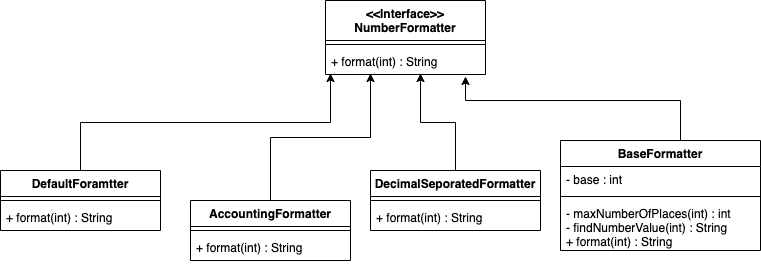

The diagram above was exported from draw.io. Its source (the exported page's mxGraphModel, read from the mxfile embedded in the PNG):
<mxGraphModel dx="954" dy="591" grid="1" gridSize="10" guides="1" tooltips="1" connect="1" arrows="1" fold="1" page="1" pageScale="1" pageWidth="850" pageHeight="1100" math="0" shadow="0">
  <root>
    <mxCell id="0" />
    <mxCell id="1" parent="0" />
    <mxCell id="sSaL_Ab3LHx0jW_MSLiV-1" value="&lt;&lt;Interface&gt;&gt;&#10;NumberFormatter" style="swimlane;fontStyle=1;align=center;verticalAlign=top;childLayout=stackLayout;horizontal=1;startSize=40;horizontalStack=0;resizeParent=1;resizeParentMax=0;resizeLast=0;collapsible=1;marginBottom=0;" vertex="1" parent="1">
      <mxGeometry x="345" y="100" width="160" height="74" as="geometry">
        <mxRectangle x="345" y="90" width="140" height="40" as="alternateBounds" />
      </mxGeometry>
    </mxCell>
    <mxCell id="sSaL_Ab3LHx0jW_MSLiV-3" value="" style="line;strokeWidth=1;fillColor=none;align=left;verticalAlign=middle;spacingTop=-1;spacingLeft=3;spacingRight=3;rotatable=0;labelPosition=right;points=[];portConstraint=eastwest;strokeColor=inherit;" vertex="1" parent="sSaL_Ab3LHx0jW_MSLiV-1">
      <mxGeometry y="40" width="160" height="8" as="geometry" />
    </mxCell>
    <mxCell id="sSaL_Ab3LHx0jW_MSLiV-4" value="+ format(int) : String" style="text;strokeColor=none;fillColor=none;align=left;verticalAlign=top;spacingLeft=4;spacingRight=4;overflow=hidden;rotatable=0;points=[[0,0.5],[1,0.5]];portConstraint=eastwest;" vertex="1" parent="sSaL_Ab3LHx0jW_MSLiV-1">
      <mxGeometry y="48" width="160" height="26" as="geometry" />
    </mxCell>
    <mxCell id="sSaL_Ab3LHx0jW_MSLiV-10" style="edgeStyle=orthogonalEdgeStyle;rounded=0;orthogonalLoop=1;jettySize=auto;html=1;" edge="1" parent="1" source="sSaL_Ab3LHx0jW_MSLiV-5">
      <mxGeometry relative="1" as="geometry">
        <mxPoint x="350" y="173" as="targetPoint" />
        <Array as="points">
          <mxPoint x="100" y="222" />
          <mxPoint x="350" y="222" />
          <mxPoint x="350" y="173" />
        </Array>
      </mxGeometry>
    </mxCell>
    <mxCell id="sSaL_Ab3LHx0jW_MSLiV-5" value="DefaultForamtter" style="swimlane;fontStyle=1;align=center;verticalAlign=top;childLayout=stackLayout;horizontal=1;startSize=26;horizontalStack=0;resizeParent=1;resizeParentMax=0;resizeLast=0;collapsible=1;marginBottom=0;" vertex="1" parent="1">
      <mxGeometry x="20" y="270" width="160" height="60" as="geometry" />
    </mxCell>
    <mxCell id="sSaL_Ab3LHx0jW_MSLiV-7" value="" style="line;strokeWidth=1;fillColor=none;align=left;verticalAlign=middle;spacingTop=-1;spacingLeft=3;spacingRight=3;rotatable=0;labelPosition=right;points=[];portConstraint=eastwest;strokeColor=inherit;" vertex="1" parent="sSaL_Ab3LHx0jW_MSLiV-5">
      <mxGeometry y="26" width="160" height="8" as="geometry" />
    </mxCell>
    <mxCell id="sSaL_Ab3LHx0jW_MSLiV-8" value="+ format(int) : String" style="text;strokeColor=none;fillColor=none;align=left;verticalAlign=top;spacingLeft=4;spacingRight=4;overflow=hidden;rotatable=0;points=[[0,0.5],[1,0.5]];portConstraint=eastwest;" vertex="1" parent="sSaL_Ab3LHx0jW_MSLiV-5">
      <mxGeometry y="34" width="160" height="26" as="geometry" />
    </mxCell>
    <mxCell id="sSaL_Ab3LHx0jW_MSLiV-15" style="edgeStyle=orthogonalEdgeStyle;rounded=0;orthogonalLoop=1;jettySize=auto;html=1;" edge="1" parent="1" source="sSaL_Ab3LHx0jW_MSLiV-11">
      <mxGeometry relative="1" as="geometry">
        <mxPoint x="390" y="173" as="targetPoint" />
        <Array as="points">
          <mxPoint x="290" y="237" />
          <mxPoint x="390" y="237" />
          <mxPoint x="390" y="173" />
        </Array>
      </mxGeometry>
    </mxCell>
    <mxCell id="sSaL_Ab3LHx0jW_MSLiV-11" value="AccountingFormatter" style="swimlane;fontStyle=1;align=center;verticalAlign=top;childLayout=stackLayout;horizontal=1;startSize=26;horizontalStack=0;resizeParent=1;resizeParentMax=0;resizeLast=0;collapsible=1;marginBottom=0;" vertex="1" parent="1">
      <mxGeometry x="210" y="300" width="160" height="60" as="geometry" />
    </mxCell>
    <mxCell id="sSaL_Ab3LHx0jW_MSLiV-13" value="" style="line;strokeWidth=1;fillColor=none;align=left;verticalAlign=middle;spacingTop=-1;spacingLeft=3;spacingRight=3;rotatable=0;labelPosition=right;points=[];portConstraint=eastwest;strokeColor=inherit;" vertex="1" parent="sSaL_Ab3LHx0jW_MSLiV-11">
      <mxGeometry y="26" width="160" height="8" as="geometry" />
    </mxCell>
    <mxCell id="sSaL_Ab3LHx0jW_MSLiV-14" value="+ format(int) : String" style="text;strokeColor=none;fillColor=none;align=left;verticalAlign=top;spacingLeft=4;spacingRight=4;overflow=hidden;rotatable=0;points=[[0,0.5],[1,0.5]];portConstraint=eastwest;" vertex="1" parent="sSaL_Ab3LHx0jW_MSLiV-11">
      <mxGeometry y="34" width="160" height="26" as="geometry" />
    </mxCell>
    <mxCell id="sSaL_Ab3LHx0jW_MSLiV-20" style="edgeStyle=orthogonalEdgeStyle;rounded=0;orthogonalLoop=1;jettySize=auto;html=1;" edge="1" parent="1" source="sSaL_Ab3LHx0jW_MSLiV-16">
      <mxGeometry relative="1" as="geometry">
        <mxPoint x="440" y="173" as="targetPoint" />
        <Array as="points">
          <mxPoint x="475" y="222" />
          <mxPoint x="440" y="222" />
          <mxPoint x="440" y="173" />
        </Array>
      </mxGeometry>
    </mxCell>
    <mxCell id="sSaL_Ab3LHx0jW_MSLiV-16" value="DecimalSeporatedFormatter" style="swimlane;fontStyle=1;align=center;verticalAlign=top;childLayout=stackLayout;horizontal=1;startSize=26;horizontalStack=0;resizeParent=1;resizeParentMax=0;resizeLast=0;collapsible=1;marginBottom=0;" vertex="1" parent="1">
      <mxGeometry x="390" y="270" width="170" height="60" as="geometry" />
    </mxCell>
    <mxCell id="sSaL_Ab3LHx0jW_MSLiV-18" value="" style="line;strokeWidth=1;fillColor=none;align=left;verticalAlign=middle;spacingTop=-1;spacingLeft=3;spacingRight=3;rotatable=0;labelPosition=right;points=[];portConstraint=eastwest;strokeColor=inherit;" vertex="1" parent="sSaL_Ab3LHx0jW_MSLiV-16">
      <mxGeometry y="26" width="170" height="8" as="geometry" />
    </mxCell>
    <mxCell id="sSaL_Ab3LHx0jW_MSLiV-19" value="+ format(int) : String" style="text;strokeColor=none;fillColor=none;align=left;verticalAlign=top;spacingLeft=4;spacingRight=4;overflow=hidden;rotatable=0;points=[[0,0.5],[1,0.5]];portConstraint=eastwest;" vertex="1" parent="sSaL_Ab3LHx0jW_MSLiV-16">
      <mxGeometry y="34" width="170" height="26" as="geometry" />
    </mxCell>
    <mxCell id="sSaL_Ab3LHx0jW_MSLiV-25" style="edgeStyle=orthogonalEdgeStyle;rounded=0;orthogonalLoop=1;jettySize=auto;html=1;entryX=0.875;entryY=1.077;entryDx=0;entryDy=0;entryPerimeter=0;exitX=0.43;exitY=0;exitDx=0;exitDy=0;exitPerimeter=0;" edge="1" parent="1" source="sSaL_Ab3LHx0jW_MSLiV-21" target="sSaL_Ab3LHx0jW_MSLiV-4">
      <mxGeometry relative="1" as="geometry">
        <mxPoint x="650" y="80" as="targetPoint" />
        <Array as="points">
          <mxPoint x="700" y="240" />
          <mxPoint x="700" y="200" />
          <mxPoint x="485" y="200" />
        </Array>
      </mxGeometry>
    </mxCell>
    <mxCell id="sSaL_Ab3LHx0jW_MSLiV-21" value="BaseFormatter" style="swimlane;fontStyle=1;align=center;verticalAlign=top;childLayout=stackLayout;horizontal=1;startSize=26;horizontalStack=0;resizeParent=1;resizeParentMax=0;resizeLast=0;collapsible=1;marginBottom=0;" vertex="1" parent="1">
      <mxGeometry x="580" y="240" width="200" height="110" as="geometry" />
    </mxCell>
    <mxCell id="sSaL_Ab3LHx0jW_MSLiV-22" value="- base : int" style="text;strokeColor=none;fillColor=none;align=left;verticalAlign=top;spacingLeft=4;spacingRight=4;overflow=hidden;rotatable=0;points=[[0,0.5],[1,0.5]];portConstraint=eastwest;" vertex="1" parent="sSaL_Ab3LHx0jW_MSLiV-21">
      <mxGeometry y="26" width="200" height="26" as="geometry" />
    </mxCell>
    <mxCell id="sSaL_Ab3LHx0jW_MSLiV-23" value="" style="line;strokeWidth=1;fillColor=none;align=left;verticalAlign=middle;spacingTop=-1;spacingLeft=3;spacingRight=3;rotatable=0;labelPosition=right;points=[];portConstraint=eastwest;strokeColor=inherit;" vertex="1" parent="sSaL_Ab3LHx0jW_MSLiV-21">
      <mxGeometry y="52" width="200" height="8" as="geometry" />
    </mxCell>
    <mxCell id="sSaL_Ab3LHx0jW_MSLiV-24" value="- maxNumberOfPlaces(int) : int&#10;- findNumberValue(int) : String&#10;+ format(int) : String" style="text;strokeColor=none;fillColor=none;align=left;verticalAlign=top;spacingLeft=4;spacingRight=4;overflow=hidden;rotatable=0;points=[[0,0.5],[1,0.5]];portConstraint=eastwest;" vertex="1" parent="sSaL_Ab3LHx0jW_MSLiV-21">
      <mxGeometry y="60" width="200" height="50" as="geometry" />
    </mxCell>
  </root>
</mxGraphModel>